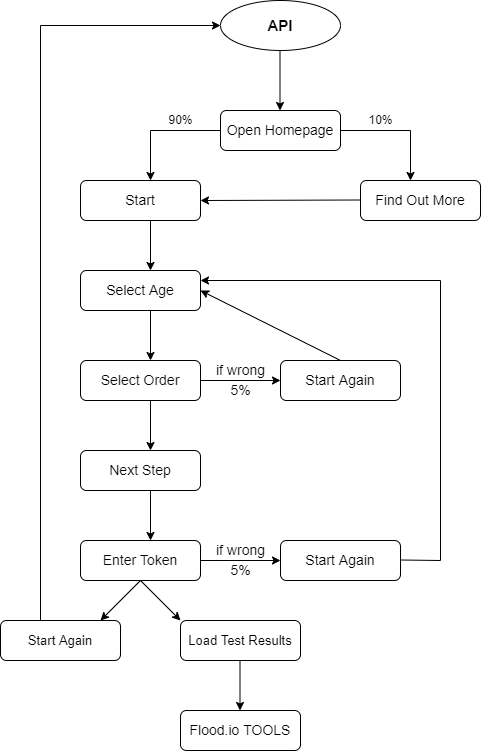

The diagram above was exported from draw.io. Its source (the exported page's mxGraphModel, read from the mxfile embedded in the PNG):
<mxGraphModel dx="1038" dy="579" grid="1" gridSize="10" guides="1" tooltips="1" connect="1" arrows="1" fold="1" page="1" pageScale="1" pageWidth="850" pageHeight="1100" math="0" shadow="0">
  <root>
    <mxCell id="0" />
    <mxCell id="1" parent="0" />
    <mxCell id="z_yoRTsN6XygweUJga0p-1" value="&lt;b&gt;&lt;font style=&quot;font-size: 15px&quot;&gt;API&lt;/font&gt;&lt;/b&gt;" style="ellipse;whiteSpace=wrap;html=1;" vertex="1" parent="1">
      <mxGeometry x="340" y="10" width="120" height="50" as="geometry" />
    </mxCell>
    <mxCell id="z_yoRTsN6XygweUJga0p-2" value="" style="endArrow=classic;html=1;rounded=0;" edge="1" parent="1">
      <mxGeometry width="50" height="50" relative="1" as="geometry">
        <mxPoint x="399.5" y="60" as="sourcePoint" />
        <mxPoint x="399.5" y="120" as="targetPoint" />
      </mxGeometry>
    </mxCell>
    <mxCell id="z_yoRTsN6XygweUJga0p-3" value="&lt;font style=&quot;font-size: 14px&quot;&gt;Open Homepage&lt;/font&gt;" style="rounded=1;whiteSpace=wrap;html=1;" vertex="1" parent="1">
      <mxGeometry x="340" y="120" width="120" height="40" as="geometry" />
    </mxCell>
    <mxCell id="z_yoRTsN6XygweUJga0p-4" value="" style="endArrow=classic;html=1;rounded=0;" edge="1" parent="1">
      <mxGeometry width="50" height="50" relative="1" as="geometry">
        <mxPoint x="340" y="140" as="sourcePoint" />
        <mxPoint x="270" y="190" as="targetPoint" />
        <Array as="points">
          <mxPoint x="270" y="140" />
        </Array>
      </mxGeometry>
    </mxCell>
    <mxCell id="z_yoRTsN6XygweUJga0p-5" value="" style="endArrow=classic;html=1;rounded=0;" edge="1" parent="1">
      <mxGeometry width="50" height="50" relative="1" as="geometry">
        <mxPoint x="460" y="140" as="sourcePoint" />
        <mxPoint x="530" y="190" as="targetPoint" />
        <Array as="points">
          <mxPoint x="530" y="140" />
        </Array>
      </mxGeometry>
    </mxCell>
    <mxCell id="z_yoRTsN6XygweUJga0p-6" value="&lt;font style=&quot;font-size: 14px&quot;&gt;Start&lt;/font&gt;" style="rounded=1;whiteSpace=wrap;html=1;" vertex="1" parent="1">
      <mxGeometry x="200" y="190" width="120" height="40" as="geometry" />
    </mxCell>
    <mxCell id="z_yoRTsN6XygweUJga0p-7" value="&lt;font style=&quot;font-size: 14px&quot;&gt;Find Out More&lt;/font&gt;" style="rounded=1;whiteSpace=wrap;html=1;" vertex="1" parent="1">
      <mxGeometry x="480" y="190" width="120" height="40" as="geometry" />
    </mxCell>
    <mxCell id="z_yoRTsN6XygweUJga0p-8" value="" style="endArrow=classic;html=1;rounded=0;" edge="1" parent="1">
      <mxGeometry width="50" height="50" relative="1" as="geometry">
        <mxPoint x="270" y="230" as="sourcePoint" />
        <mxPoint x="270" y="280" as="targetPoint" />
      </mxGeometry>
    </mxCell>
    <mxCell id="z_yoRTsN6XygweUJga0p-11" value="&lt;font style=&quot;font-size: 14px&quot;&gt;Select Age&lt;/font&gt;" style="rounded=1;whiteSpace=wrap;html=1;" vertex="1" parent="1">
      <mxGeometry x="200" y="280" width="120" height="40" as="geometry" />
    </mxCell>
    <mxCell id="z_yoRTsN6XygweUJga0p-12" value="" style="endArrow=classic;html=1;rounded=0;" edge="1" parent="1">
      <mxGeometry width="50" height="50" relative="1" as="geometry">
        <mxPoint x="270" y="320" as="sourcePoint" />
        <mxPoint x="270" y="370" as="targetPoint" />
      </mxGeometry>
    </mxCell>
    <mxCell id="z_yoRTsN6XygweUJga0p-32" value="" style="edgeStyle=orthogonalEdgeStyle;rounded=0;orthogonalLoop=1;jettySize=auto;html=1;fontSize=13;" edge="1" parent="1" source="z_yoRTsN6XygweUJga0p-13" target="z_yoRTsN6XygweUJga0p-31">
      <mxGeometry relative="1" as="geometry" />
    </mxCell>
    <mxCell id="z_yoRTsN6XygweUJga0p-13" value="&lt;font style=&quot;font-size: 14px&quot;&gt;Select Order&lt;/font&gt;" style="rounded=1;whiteSpace=wrap;html=1;" vertex="1" parent="1">
      <mxGeometry x="200" y="370" width="120" height="40" as="geometry" />
    </mxCell>
    <mxCell id="z_yoRTsN6XygweUJga0p-14" value="" style="endArrow=classic;html=1;rounded=0;" edge="1" parent="1">
      <mxGeometry width="50" height="50" relative="1" as="geometry">
        <mxPoint x="270" y="410" as="sourcePoint" />
        <mxPoint x="270" y="460" as="targetPoint" />
      </mxGeometry>
    </mxCell>
    <mxCell id="z_yoRTsN6XygweUJga0p-15" value="&lt;font style=&quot;font-size: 14px&quot;&gt;Next Step&lt;/font&gt;" style="rounded=1;whiteSpace=wrap;html=1;" vertex="1" parent="1">
      <mxGeometry x="200" y="460" width="120" height="40" as="geometry" />
    </mxCell>
    <mxCell id="z_yoRTsN6XygweUJga0p-16" value="" style="endArrow=classic;html=1;rounded=0;" edge="1" parent="1">
      <mxGeometry width="50" height="50" relative="1" as="geometry">
        <mxPoint x="270" y="500" as="sourcePoint" />
        <mxPoint x="270" y="550" as="targetPoint" />
      </mxGeometry>
    </mxCell>
    <mxCell id="z_yoRTsN6XygweUJga0p-36" value="" style="edgeStyle=orthogonalEdgeStyle;rounded=0;orthogonalLoop=1;jettySize=auto;html=1;fontSize=14;" edge="1" parent="1" source="z_yoRTsN6XygweUJga0p-17" target="z_yoRTsN6XygweUJga0p-35">
      <mxGeometry relative="1" as="geometry" />
    </mxCell>
    <mxCell id="z_yoRTsN6XygweUJga0p-17" value="&lt;font style=&quot;font-size: 14px&quot;&gt;Enter Token&lt;/font&gt;" style="rounded=1;whiteSpace=wrap;html=1;" vertex="1" parent="1">
      <mxGeometry x="200" y="550" width="120" height="40" as="geometry" />
    </mxCell>
    <mxCell id="z_yoRTsN6XygweUJga0p-18" value="" style="endArrow=classic;html=1;rounded=0;" edge="1" parent="1">
      <mxGeometry width="50" height="50" relative="1" as="geometry">
        <mxPoint x="260" y="590" as="sourcePoint" />
        <mxPoint x="220" y="630" as="targetPoint" />
      </mxGeometry>
    </mxCell>
    <mxCell id="z_yoRTsN6XygweUJga0p-19" value="" style="endArrow=classic;html=1;rounded=0;" edge="1" parent="1">
      <mxGeometry width="50" height="50" relative="1" as="geometry">
        <mxPoint x="260" y="590" as="sourcePoint" />
        <mxPoint x="300" y="630" as="targetPoint" />
      </mxGeometry>
    </mxCell>
    <mxCell id="z_yoRTsN6XygweUJga0p-20" style="edgeStyle=orthogonalEdgeStyle;rounded=0;orthogonalLoop=1;jettySize=auto;html=1;exitX=0.5;exitY=1;exitDx=0;exitDy=0;" edge="1" parent="1" source="z_yoRTsN6XygweUJga0p-17" target="z_yoRTsN6XygweUJga0p-17">
      <mxGeometry relative="1" as="geometry" />
    </mxCell>
    <mxCell id="z_yoRTsN6XygweUJga0p-21" value="&lt;font style=&quot;font-size: 13px&quot;&gt;Start Again&lt;/font&gt;" style="rounded=1;whiteSpace=wrap;html=1;" vertex="1" parent="1">
      <mxGeometry x="120" y="630" width="120" height="40" as="geometry" />
    </mxCell>
    <mxCell id="z_yoRTsN6XygweUJga0p-22" value="&lt;font style=&quot;font-size: 13px&quot;&gt;Load Test Results&lt;/font&gt;" style="rounded=1;whiteSpace=wrap;html=1;" vertex="1" parent="1">
      <mxGeometry x="300" y="630" width="120" height="40" as="geometry" />
    </mxCell>
    <mxCell id="z_yoRTsN6XygweUJga0p-23" value="" style="endArrow=classic;html=1;rounded=0;entryX=1;entryY=0.5;entryDx=0;entryDy=0;" edge="1" parent="1" target="z_yoRTsN6XygweUJga0p-6">
      <mxGeometry width="50" height="50" relative="1" as="geometry">
        <mxPoint x="480" y="209.5" as="sourcePoint" />
        <mxPoint x="350" y="210" as="targetPoint" />
      </mxGeometry>
    </mxCell>
    <mxCell id="z_yoRTsN6XygweUJga0p-24" value="" style="endArrow=classic;html=1;rounded=0;entryX=0;entryY=0.5;entryDx=0;entryDy=0;" edge="1" parent="1" target="z_yoRTsN6XygweUJga0p-1">
      <mxGeometry width="50" height="50" relative="1" as="geometry">
        <mxPoint x="160" y="630" as="sourcePoint" />
        <mxPoint x="160" y="40" as="targetPoint" />
        <Array as="points">
          <mxPoint x="160" y="35" />
        </Array>
      </mxGeometry>
    </mxCell>
    <mxCell id="z_yoRTsN6XygweUJga0p-26" value="" style="endArrow=classic;html=1;rounded=0;" edge="1" parent="1">
      <mxGeometry width="50" height="50" relative="1" as="geometry">
        <mxPoint x="359.5" y="670" as="sourcePoint" />
        <mxPoint x="359.5" y="720" as="targetPoint" />
      </mxGeometry>
    </mxCell>
    <mxCell id="z_yoRTsN6XygweUJga0p-27" value="&lt;font style=&quot;font-size: 14px&quot;&gt;Flood.io TOOLS&lt;/font&gt;" style="rounded=1;whiteSpace=wrap;html=1;" vertex="1" parent="1">
      <mxGeometry x="300" y="720" width="120" height="40" as="geometry" />
    </mxCell>
    <mxCell id="z_yoRTsN6XygweUJga0p-29" value="10%" style="text;html=1;align=center;verticalAlign=middle;resizable=0;points=[];autosize=1;strokeColor=none;fillColor=none;" vertex="1" parent="1">
      <mxGeometry x="480" y="120" width="40" height="20" as="geometry" />
    </mxCell>
    <mxCell id="z_yoRTsN6XygweUJga0p-30" value="90%" style="text;html=1;align=center;verticalAlign=middle;resizable=0;points=[];autosize=1;strokeColor=none;fillColor=none;" vertex="1" parent="1">
      <mxGeometry x="280" y="120" width="40" height="20" as="geometry" />
    </mxCell>
    <mxCell id="z_yoRTsN6XygweUJga0p-31" value="&lt;font style=&quot;font-size: 14px&quot;&gt;Start Again&lt;/font&gt;" style="whiteSpace=wrap;html=1;rounded=1;" vertex="1" parent="1">
      <mxGeometry x="400" y="370" width="120" height="40" as="geometry" />
    </mxCell>
    <mxCell id="z_yoRTsN6XygweUJga0p-33" value="" style="endArrow=classic;html=1;rounded=0;fontSize=14;entryX=1;entryY=0.5;entryDx=0;entryDy=0;" edge="1" parent="1" target="z_yoRTsN6XygweUJga0p-11">
      <mxGeometry width="50" height="50" relative="1" as="geometry">
        <mxPoint x="460" y="370" as="sourcePoint" />
        <mxPoint x="330" y="220" as="targetPoint" />
      </mxGeometry>
    </mxCell>
    <mxCell id="z_yoRTsN6XygweUJga0p-34" value="if wrong" style="text;html=1;align=center;verticalAlign=middle;resizable=0;points=[];autosize=1;strokeColor=none;fillColor=none;fontSize=14;" vertex="1" parent="1">
      <mxGeometry x="330" y="370" width="60" height="20" as="geometry" />
    </mxCell>
    <mxCell id="z_yoRTsN6XygweUJga0p-35" value="&lt;span style=&quot;font-size: 14px&quot;&gt;Start Again&lt;/span&gt;" style="whiteSpace=wrap;html=1;rounded=1;" vertex="1" parent="1">
      <mxGeometry x="400" y="550" width="120" height="40" as="geometry" />
    </mxCell>
    <mxCell id="z_yoRTsN6XygweUJga0p-37" value="" style="endArrow=classic;html=1;rounded=0;fontSize=14;entryX=1;entryY=0.25;entryDx=0;entryDy=0;" edge="1" parent="1" target="z_yoRTsN6XygweUJga0p-11">
      <mxGeometry width="50" height="50" relative="1" as="geometry">
        <mxPoint x="520" y="569.5" as="sourcePoint" />
        <mxPoint x="560" y="310" as="targetPoint" />
        <Array as="points">
          <mxPoint x="560" y="570" />
          <mxPoint x="560" y="290" />
        </Array>
      </mxGeometry>
    </mxCell>
    <mxCell id="z_yoRTsN6XygweUJga0p-38" value="if wrong" style="text;html=1;align=center;verticalAlign=middle;resizable=0;points=[];autosize=1;strokeColor=none;fillColor=none;fontSize=14;" vertex="1" parent="1">
      <mxGeometry x="330" y="550" width="60" height="20" as="geometry" />
    </mxCell>
    <mxCell id="z_yoRTsN6XygweUJga0p-41" value="5%" style="text;html=1;align=center;verticalAlign=middle;resizable=0;points=[];autosize=1;strokeColor=none;fillColor=none;fontSize=14;" vertex="1" parent="1">
      <mxGeometry x="340" y="390" width="40" height="20" as="geometry" />
    </mxCell>
    <mxCell id="z_yoRTsN6XygweUJga0p-42" value="5%" style="text;html=1;align=center;verticalAlign=middle;resizable=0;points=[];autosize=1;strokeColor=none;fillColor=none;fontSize=14;" vertex="1" parent="1">
      <mxGeometry x="340" y="570" width="40" height="20" as="geometry" />
    </mxCell>
  </root>
</mxGraphModel>